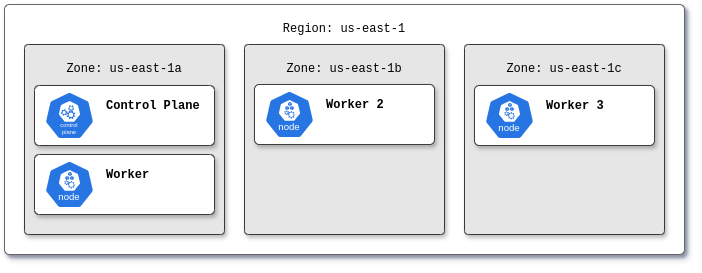

The diagram above was exported from draw.io. Its source (the exported page's mxGraphModel, read from the mxfile embedded in the PNG):
<mxGraphModel dx="761" dy="838" grid="1" gridSize="10" guides="1" tooltips="1" connect="0" arrows="1" fold="1" page="1" pageScale="1" pageWidth="827" pageHeight="1169" math="0" shadow="0">
  <root>
    <mxCell id="0" />
    <mxCell id="1" parent="0" />
    <mxCell id="6xaDeVj_cgIP0wUGOYSR-1" value="" style="rounded=1;whiteSpace=wrap;html=1;arcSize=2;fillColor=#FFFFFF;gradientColor=none;strokeColor=#666666;shadow=1;" parent="1" vertex="1">
      <mxGeometry x="60" y="80" width="680" height="250" as="geometry" />
    </mxCell>
    <mxCell id="6xaDeVj_cgIP0wUGOYSR-3" value="Region: us-east-&lt;span style=&quot;background-color: initial;&quot;&gt;1&lt;/span&gt;" style="text;html=1;align=center;verticalAlign=middle;whiteSpace=wrap;rounded=0;fontColor=#000000;fontFamily=Courier New;" parent="1" vertex="1">
      <mxGeometry x="330" y="90" width="140" height="30" as="geometry" />
    </mxCell>
    <mxCell id="6xaDeVj_cgIP0wUGOYSR-4" value="" style="rounded=1;whiteSpace=wrap;html=1;fillColor=#E6E6E6;strokeColor=#36393d;arcSize=2;perimeterSpacing=0;shadow=1;" parent="1" vertex="1">
      <mxGeometry x="80" y="120" width="200" height="190" as="geometry" />
    </mxCell>
    <mxCell id="6xaDeVj_cgIP0wUGOYSR-5" value="Zone: us-east-1a" style="text;html=1;align=center;verticalAlign=middle;whiteSpace=wrap;rounded=0;fontColor=#000000;fontFamily=Courier New;" parent="1" vertex="1">
      <mxGeometry x="110" y="130" width="140" height="30" as="geometry" />
    </mxCell>
    <mxCell id="6xaDeVj_cgIP0wUGOYSR-6" value="" style="rounded=1;whiteSpace=wrap;html=1;fillColor=#E6E6E6;strokeColor=#36393d;arcSize=2;textShadow=1;shadow=1;" parent="1" vertex="1">
      <mxGeometry x="300" y="120" width="200" height="190" as="geometry" />
    </mxCell>
    <mxCell id="6xaDeVj_cgIP0wUGOYSR-7" value="Zone: us-east-1b" style="text;html=1;align=center;verticalAlign=middle;whiteSpace=wrap;rounded=0;fontColor=#000000;fontFamily=Courier New;" parent="1" vertex="1">
      <mxGeometry x="330" y="130" width="140" height="30" as="geometry" />
    </mxCell>
    <mxCell id="6xaDeVj_cgIP0wUGOYSR-8" value="" style="rounded=1;whiteSpace=wrap;html=1;fillColor=#E6E6E6;strokeColor=#36393d;arcSize=2;textShadow=1;shadow=1;" parent="1" vertex="1">
      <mxGeometry x="520" y="120" width="200" height="190" as="geometry" />
    </mxCell>
    <mxCell id="6xaDeVj_cgIP0wUGOYSR-9" value="Zone: us-east-1c" style="text;html=1;align=center;verticalAlign=middle;whiteSpace=wrap;rounded=0;fontColor=#000000;fontFamily=Courier New;" parent="1" vertex="1">
      <mxGeometry x="550" y="130" width="140" height="30" as="geometry" />
    </mxCell>
    <mxCell id="6xaDeVj_cgIP0wUGOYSR-11" value="" style="rounded=1;whiteSpace=wrap;html=1;fillColor=#FFFFFF;strokeColor=#36393d;arcSize=8;strokeWidth=1;shadow=1;" parent="1" vertex="1">
      <mxGeometry x="90" y="161" width="180" height="60" as="geometry" />
    </mxCell>
    <mxCell id="6xaDeVj_cgIP0wUGOYSR-10" value="" style="aspect=fixed;sketch=0;html=1;dashed=0;whitespace=wrap;verticalLabelPosition=bottom;verticalAlign=top;fillColor=#2875E2;strokeColor=#ffffff;points=[[0.005,0.63,0],[0.1,0.2,0],[0.9,0.2,0],[0.5,0,0],[0.995,0.63,0],[0.72,0.99,0],[0.5,1,0],[0.28,0.99,0]];shape=mxgraph.kubernetes.icon2;kubernetesLabel=1;prIcon=control_plane" parent="1" vertex="1">
      <mxGeometry x="100" y="167" width="50" height="48" as="geometry" />
    </mxCell>
    <mxCell id="6xaDeVj_cgIP0wUGOYSR-12" value="Control Plane" style="text;html=1;align=left;verticalAlign=middle;whiteSpace=wrap;rounded=0;fontColor=#000000;fontFamily=Courier New;fontStyle=1" parent="1" vertex="1">
      <mxGeometry x="160" y="167" width="100" height="30" as="geometry" />
    </mxCell>
    <mxCell id="6xaDeVj_cgIP0wUGOYSR-18" value="" style="rounded=1;whiteSpace=wrap;html=1;fillColor=#FFFFFF;strokeColor=#36393d;arcSize=8;shadow=1;strokeWidth=1;" parent="1" vertex="1">
      <mxGeometry x="90" y="230" width="180" height="60" as="geometry" />
    </mxCell>
    <mxCell id="6xaDeVj_cgIP0wUGOYSR-20" value="Worker" style="text;html=1;align=left;verticalAlign=middle;whiteSpace=wrap;rounded=0;fontColor=#000000;fontFamily=Courier New;fontStyle=1" parent="1" vertex="1">
      <mxGeometry x="160" y="236" width="100" height="30" as="geometry" />
    </mxCell>
    <mxCell id="6xaDeVj_cgIP0wUGOYSR-22" value="" style="aspect=fixed;sketch=0;html=1;dashed=0;whitespace=wrap;verticalLabelPosition=bottom;verticalAlign=top;fillColor=#2875E2;strokeColor=#ffffff;points=[[0.005,0.63,0],[0.1,0.2,0],[0.9,0.2,0],[0.5,0,0],[0.995,0.63,0],[0.72,0.99,0],[0.5,1,0],[0.28,0.99,0]];shape=mxgraph.kubernetes.icon2;kubernetesLabel=1;prIcon=node" parent="1" vertex="1">
      <mxGeometry x="100" y="236" width="50" height="48" as="geometry" />
    </mxCell>
    <mxCell id="6xaDeVj_cgIP0wUGOYSR-25" value="" style="rounded=1;whiteSpace=wrap;html=1;fillColor=#FFFFFF;strokeColor=#36393d;arcSize=8;shadow=1;" parent="1" vertex="1">
      <mxGeometry x="310" y="160" width="180" height="60" as="geometry" />
    </mxCell>
    <mxCell id="6xaDeVj_cgIP0wUGOYSR-26" value="Worker 2" style="text;html=1;align=left;verticalAlign=middle;whiteSpace=wrap;rounded=0;fontColor=#000000;fontFamily=Courier New;fontStyle=1" parent="1" vertex="1">
      <mxGeometry x="380" y="166" width="100" height="30" as="geometry" />
    </mxCell>
    <mxCell id="6xaDeVj_cgIP0wUGOYSR-27" value="" style="aspect=fixed;sketch=0;html=1;dashed=0;whitespace=wrap;verticalLabelPosition=bottom;verticalAlign=top;fillColor=#2875E2;strokeColor=#ffffff;points=[[0.005,0.63,0],[0.1,0.2,0],[0.9,0.2,0],[0.5,0,0],[0.995,0.63,0],[0.72,0.99,0],[0.5,1,0],[0.28,0.99,0]];shape=mxgraph.kubernetes.icon2;kubernetesLabel=1;prIcon=node" parent="1" vertex="1">
      <mxGeometry x="320" y="166" width="50" height="48" as="geometry" />
    </mxCell>
    <mxCell id="6xaDeVj_cgIP0wUGOYSR-29" value="" style="rounded=1;whiteSpace=wrap;html=1;fillColor=#FFFFFF;strokeColor=#36393d;arcSize=8;shadow=1;" parent="1" vertex="1">
      <mxGeometry x="530" y="161" width="180" height="60" as="geometry" />
    </mxCell>
    <mxCell id="6xaDeVj_cgIP0wUGOYSR-30" value="Worker 3" style="text;html=1;align=left;verticalAlign=middle;whiteSpace=wrap;rounded=0;fontColor=#000000;fontFamily=Courier New;fontStyle=1" parent="1" vertex="1">
      <mxGeometry x="600" y="167" width="100" height="30" as="geometry" />
    </mxCell>
    <mxCell id="6xaDeVj_cgIP0wUGOYSR-31" value="" style="aspect=fixed;sketch=0;html=1;dashed=0;whitespace=wrap;verticalLabelPosition=bottom;verticalAlign=top;fillColor=#2875E2;strokeColor=#ffffff;points=[[0.005,0.63,0],[0.1,0.2,0],[0.9,0.2,0],[0.5,0,0],[0.995,0.63,0],[0.72,0.99,0],[0.5,1,0],[0.28,0.99,0]];shape=mxgraph.kubernetes.icon2;kubernetesLabel=1;prIcon=node" parent="1" vertex="1">
      <mxGeometry x="540" y="167" width="50" height="48" as="geometry" />
    </mxCell>
  </root>
</mxGraphModel>